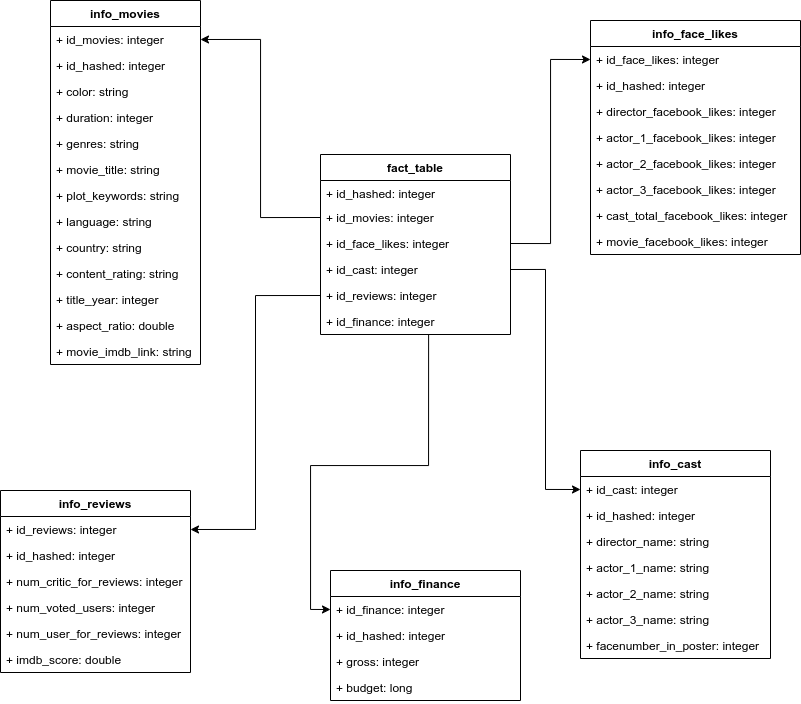

The diagram above was exported from draw.io. Its source (the exported page's mxGraphModel, read from the mxfile embedded in the PNG):
<mxGraphModel dx="2183" dy="818" grid="1" gridSize="10" guides="1" tooltips="1" connect="1" arrows="1" fold="1" page="1" pageScale="1" pageWidth="827" pageHeight="1169" math="0" shadow="0">
  <root>
    <mxCell id="0" />
    <mxCell id="1" parent="0" />
    <mxCell id="t1fQls6hDlJuZABl_cQK-5" value="info_movies" style="swimlane;fontStyle=1;childLayout=stackLayout;horizontal=1;startSize=26;fillColor=none;horizontalStack=0;resizeParent=1;resizeParentMax=0;resizeLast=0;collapsible=1;marginBottom=0;" vertex="1" parent="1">
      <mxGeometry x="60" y="270" width="150" height="364" as="geometry" />
    </mxCell>
    <mxCell id="t1fQls6hDlJuZABl_cQK-87" value="+ id_movies: integer" style="text;strokeColor=none;fillColor=none;align=left;verticalAlign=top;spacingLeft=4;spacingRight=4;overflow=hidden;rotatable=0;points=[[0,0.5],[1,0.5]];portConstraint=eastwest;" vertex="1" parent="t1fQls6hDlJuZABl_cQK-5">
      <mxGeometry y="26" width="150" height="26" as="geometry" />
    </mxCell>
    <mxCell id="t1fQls6hDlJuZABl_cQK-27" value="+ id_hashed: integer" style="text;strokeColor=none;fillColor=none;align=left;verticalAlign=top;spacingLeft=4;spacingRight=4;overflow=hidden;rotatable=0;points=[[0,0.5],[1,0.5]];portConstraint=eastwest;" vertex="1" parent="t1fQls6hDlJuZABl_cQK-5">
      <mxGeometry y="52" width="150" height="26" as="geometry" />
    </mxCell>
    <mxCell id="t1fQls6hDlJuZABl_cQK-6" value="+ color: string" style="text;strokeColor=none;fillColor=none;align=left;verticalAlign=top;spacingLeft=4;spacingRight=4;overflow=hidden;rotatable=0;points=[[0,0.5],[1,0.5]];portConstraint=eastwest;" vertex="1" parent="t1fQls6hDlJuZABl_cQK-5">
      <mxGeometry y="78" width="150" height="26" as="geometry" />
    </mxCell>
    <mxCell id="t1fQls6hDlJuZABl_cQK-7" value="+ duration: integer" style="text;strokeColor=none;fillColor=none;align=left;verticalAlign=top;spacingLeft=4;spacingRight=4;overflow=hidden;rotatable=0;points=[[0,0.5],[1,0.5]];portConstraint=eastwest;" vertex="1" parent="t1fQls6hDlJuZABl_cQK-5">
      <mxGeometry y="104" width="150" height="26" as="geometry" />
    </mxCell>
    <mxCell id="t1fQls6hDlJuZABl_cQK-8" value="+ genres: string" style="text;strokeColor=none;fillColor=none;align=left;verticalAlign=top;spacingLeft=4;spacingRight=4;overflow=hidden;rotatable=0;points=[[0,0.5],[1,0.5]];portConstraint=eastwest;" vertex="1" parent="t1fQls6hDlJuZABl_cQK-5">
      <mxGeometry y="130" width="150" height="26" as="geometry" />
    </mxCell>
    <mxCell id="t1fQls6hDlJuZABl_cQK-21" value="+ movie_title: string" style="text;strokeColor=none;fillColor=none;align=left;verticalAlign=top;spacingLeft=4;spacingRight=4;overflow=hidden;rotatable=0;points=[[0,0.5],[1,0.5]];portConstraint=eastwest;" vertex="1" parent="t1fQls6hDlJuZABl_cQK-5">
      <mxGeometry y="156" width="150" height="26" as="geometry" />
    </mxCell>
    <mxCell id="t1fQls6hDlJuZABl_cQK-19" value="+ plot_keywords: string" style="text;strokeColor=none;fillColor=none;align=left;verticalAlign=top;spacingLeft=4;spacingRight=4;overflow=hidden;rotatable=0;points=[[0,0.5],[1,0.5]];portConstraint=eastwest;" vertex="1" parent="t1fQls6hDlJuZABl_cQK-5">
      <mxGeometry y="182" width="150" height="26" as="geometry" />
    </mxCell>
    <mxCell id="t1fQls6hDlJuZABl_cQK-18" value="+ language: string" style="text;strokeColor=none;fillColor=none;align=left;verticalAlign=top;spacingLeft=4;spacingRight=4;overflow=hidden;rotatable=0;points=[[0,0.5],[1,0.5]];portConstraint=eastwest;" vertex="1" parent="t1fQls6hDlJuZABl_cQK-5">
      <mxGeometry y="208" width="150" height="26" as="geometry" />
    </mxCell>
    <mxCell id="t1fQls6hDlJuZABl_cQK-17" value="+ country: string" style="text;strokeColor=none;fillColor=none;align=left;verticalAlign=top;spacingLeft=4;spacingRight=4;overflow=hidden;rotatable=0;points=[[0,0.5],[1,0.5]];portConstraint=eastwest;" vertex="1" parent="t1fQls6hDlJuZABl_cQK-5">
      <mxGeometry y="234" width="150" height="26" as="geometry" />
    </mxCell>
    <mxCell id="t1fQls6hDlJuZABl_cQK-16" value="+ content_rating: string" style="text;strokeColor=none;fillColor=none;align=left;verticalAlign=top;spacingLeft=4;spacingRight=4;overflow=hidden;rotatable=0;points=[[0,0.5],[1,0.5]];portConstraint=eastwest;" vertex="1" parent="t1fQls6hDlJuZABl_cQK-5">
      <mxGeometry y="260" width="150" height="26" as="geometry" />
    </mxCell>
    <mxCell id="t1fQls6hDlJuZABl_cQK-25" value="+ title_year: integer" style="text;strokeColor=none;fillColor=none;align=left;verticalAlign=top;spacingLeft=4;spacingRight=4;overflow=hidden;rotatable=0;points=[[0,0.5],[1,0.5]];portConstraint=eastwest;" vertex="1" parent="t1fQls6hDlJuZABl_cQK-5">
      <mxGeometry y="286" width="150" height="26" as="geometry" />
    </mxCell>
    <mxCell id="t1fQls6hDlJuZABl_cQK-24" value="+ aspect_ratio: double" style="text;strokeColor=none;fillColor=none;align=left;verticalAlign=top;spacingLeft=4;spacingRight=4;overflow=hidden;rotatable=0;points=[[0,0.5],[1,0.5]];portConstraint=eastwest;" vertex="1" parent="t1fQls6hDlJuZABl_cQK-5">
      <mxGeometry y="312" width="150" height="26" as="geometry" />
    </mxCell>
    <mxCell id="t1fQls6hDlJuZABl_cQK-23" value="+ movie_imdb_link: string" style="text;strokeColor=none;fillColor=none;align=left;verticalAlign=top;spacingLeft=4;spacingRight=4;overflow=hidden;rotatable=0;points=[[0,0.5],[1,0.5]];portConstraint=eastwest;" vertex="1" parent="t1fQls6hDlJuZABl_cQK-5">
      <mxGeometry y="338" width="150" height="26" as="geometry" />
    </mxCell>
    <mxCell id="t1fQls6hDlJuZABl_cQK-28" value="info_cast" style="swimlane;fontStyle=1;childLayout=stackLayout;horizontal=1;startSize=26;fillColor=none;horizontalStack=0;resizeParent=1;resizeParentMax=0;resizeLast=0;collapsible=1;marginBottom=0;" vertex="1" parent="1">
      <mxGeometry x="590" y="720" width="190" height="208" as="geometry" />
    </mxCell>
    <mxCell id="t1fQls6hDlJuZABl_cQK-91" value="+ id_cast: integer" style="text;strokeColor=none;fillColor=none;align=left;verticalAlign=top;spacingLeft=4;spacingRight=4;overflow=hidden;rotatable=0;points=[[0,0.5],[1,0.5]];portConstraint=eastwest;" vertex="1" parent="t1fQls6hDlJuZABl_cQK-28">
      <mxGeometry y="26" width="190" height="26" as="geometry" />
    </mxCell>
    <mxCell id="t1fQls6hDlJuZABl_cQK-29" value="+ id_hashed: integer" style="text;strokeColor=none;fillColor=none;align=left;verticalAlign=top;spacingLeft=4;spacingRight=4;overflow=hidden;rotatable=0;points=[[0,0.5],[1,0.5]];portConstraint=eastwest;" vertex="1" parent="t1fQls6hDlJuZABl_cQK-28">
      <mxGeometry y="52" width="190" height="26" as="geometry" />
    </mxCell>
    <mxCell id="t1fQls6hDlJuZABl_cQK-30" value="+ director_name: string" style="text;strokeColor=none;fillColor=none;align=left;verticalAlign=top;spacingLeft=4;spacingRight=4;overflow=hidden;rotatable=0;points=[[0,0.5],[1,0.5]];portConstraint=eastwest;" vertex="1" parent="t1fQls6hDlJuZABl_cQK-28">
      <mxGeometry y="78" width="190" height="26" as="geometry" />
    </mxCell>
    <mxCell id="t1fQls6hDlJuZABl_cQK-31" value="+ actor_1_name: string" style="text;strokeColor=none;fillColor=none;align=left;verticalAlign=top;spacingLeft=4;spacingRight=4;overflow=hidden;rotatable=0;points=[[0,0.5],[1,0.5]];portConstraint=eastwest;" vertex="1" parent="t1fQls6hDlJuZABl_cQK-28">
      <mxGeometry y="104" width="190" height="26" as="geometry" />
    </mxCell>
    <mxCell id="t1fQls6hDlJuZABl_cQK-32" value="+ actor_2_name: string" style="text;strokeColor=none;fillColor=none;align=left;verticalAlign=top;spacingLeft=4;spacingRight=4;overflow=hidden;rotatable=0;points=[[0,0.5],[1,0.5]];portConstraint=eastwest;" vertex="1" parent="t1fQls6hDlJuZABl_cQK-28">
      <mxGeometry y="130" width="190" height="26" as="geometry" />
    </mxCell>
    <mxCell id="t1fQls6hDlJuZABl_cQK-33" value="+ actor_3_name: string" style="text;strokeColor=none;fillColor=none;align=left;verticalAlign=top;spacingLeft=4;spacingRight=4;overflow=hidden;rotatable=0;points=[[0,0.5],[1,0.5]];portConstraint=eastwest;" vertex="1" parent="t1fQls6hDlJuZABl_cQK-28">
      <mxGeometry y="156" width="190" height="26" as="geometry" />
    </mxCell>
    <mxCell id="t1fQls6hDlJuZABl_cQK-34" value="+ facenumber_in_poster: integer" style="text;strokeColor=none;fillColor=none;align=left;verticalAlign=top;spacingLeft=4;spacingRight=4;overflow=hidden;rotatable=0;points=[[0,0.5],[1,0.5]];portConstraint=eastwest;" vertex="1" parent="t1fQls6hDlJuZABl_cQK-28">
      <mxGeometry y="182" width="190" height="26" as="geometry" />
    </mxCell>
    <mxCell id="t1fQls6hDlJuZABl_cQK-42" value="info_face_likes" style="swimlane;fontStyle=1;childLayout=stackLayout;horizontal=1;startSize=26;fillColor=none;horizontalStack=0;resizeParent=1;resizeParentMax=0;resizeLast=0;collapsible=1;marginBottom=0;" vertex="1" parent="1">
      <mxGeometry x="600" y="290" width="210" height="234" as="geometry" />
    </mxCell>
    <mxCell id="t1fQls6hDlJuZABl_cQK-89" value="+ id_face_likes: integer" style="text;strokeColor=none;fillColor=none;align=left;verticalAlign=top;spacingLeft=4;spacingRight=4;overflow=hidden;rotatable=0;points=[[0,0.5],[1,0.5]];portConstraint=eastwest;" vertex="1" parent="t1fQls6hDlJuZABl_cQK-42">
      <mxGeometry y="26" width="210" height="26" as="geometry" />
    </mxCell>
    <mxCell id="t1fQls6hDlJuZABl_cQK-43" value="+ id_hashed: integer" style="text;strokeColor=none;fillColor=none;align=left;verticalAlign=top;spacingLeft=4;spacingRight=4;overflow=hidden;rotatable=0;points=[[0,0.5],[1,0.5]];portConstraint=eastwest;" vertex="1" parent="t1fQls6hDlJuZABl_cQK-42">
      <mxGeometry y="52" width="210" height="26" as="geometry" />
    </mxCell>
    <mxCell id="t1fQls6hDlJuZABl_cQK-44" value="+ director_facebook_likes: integer" style="text;strokeColor=none;fillColor=none;align=left;verticalAlign=top;spacingLeft=4;spacingRight=4;overflow=hidden;rotatable=0;points=[[0,0.5],[1,0.5]];portConstraint=eastwest;" vertex="1" parent="t1fQls6hDlJuZABl_cQK-42">
      <mxGeometry y="78" width="210" height="26" as="geometry" />
    </mxCell>
    <mxCell id="t1fQls6hDlJuZABl_cQK-45" value="+ actor_1_facebook_likes: integer" style="text;strokeColor=none;fillColor=none;align=left;verticalAlign=top;spacingLeft=4;spacingRight=4;overflow=hidden;rotatable=0;points=[[0,0.5],[1,0.5]];portConstraint=eastwest;" vertex="1" parent="t1fQls6hDlJuZABl_cQK-42">
      <mxGeometry y="104" width="210" height="26" as="geometry" />
    </mxCell>
    <mxCell id="t1fQls6hDlJuZABl_cQK-46" value="+ actor_2_facebook_likes: integer" style="text;strokeColor=none;fillColor=none;align=left;verticalAlign=top;spacingLeft=4;spacingRight=4;overflow=hidden;rotatable=0;points=[[0,0.5],[1,0.5]];portConstraint=eastwest;" vertex="1" parent="t1fQls6hDlJuZABl_cQK-42">
      <mxGeometry y="130" width="210" height="26" as="geometry" />
    </mxCell>
    <mxCell id="t1fQls6hDlJuZABl_cQK-47" value="+ actor_3_facebook_likes: integer" style="text;strokeColor=none;fillColor=none;align=left;verticalAlign=top;spacingLeft=4;spacingRight=4;overflow=hidden;rotatable=0;points=[[0,0.5],[1,0.5]];portConstraint=eastwest;" vertex="1" parent="t1fQls6hDlJuZABl_cQK-42">
      <mxGeometry y="156" width="210" height="26" as="geometry" />
    </mxCell>
    <mxCell id="t1fQls6hDlJuZABl_cQK-48" value="+ cast_total_facebook_likes: integer" style="text;strokeColor=none;fillColor=none;align=left;verticalAlign=top;spacingLeft=4;spacingRight=4;overflow=hidden;rotatable=0;points=[[0,0.5],[1,0.5]];portConstraint=eastwest;" vertex="1" parent="t1fQls6hDlJuZABl_cQK-42">
      <mxGeometry y="182" width="210" height="26" as="geometry" />
    </mxCell>
    <mxCell id="t1fQls6hDlJuZABl_cQK-49" value="+ movie_facebook_likes: integer" style="text;strokeColor=none;fillColor=none;align=left;verticalAlign=top;spacingLeft=4;spacingRight=4;overflow=hidden;rotatable=0;points=[[0,0.5],[1,0.5]];portConstraint=eastwest;" vertex="1" parent="t1fQls6hDlJuZABl_cQK-42">
      <mxGeometry y="208" width="210" height="26" as="geometry" />
    </mxCell>
    <mxCell id="t1fQls6hDlJuZABl_cQK-62" value="info_reviews" style="swimlane;fontStyle=1;childLayout=stackLayout;horizontal=1;startSize=26;fillColor=none;horizontalStack=0;resizeParent=1;resizeParentMax=0;resizeLast=0;collapsible=1;marginBottom=0;" vertex="1" parent="1">
      <mxGeometry x="10" y="760" width="190" height="182" as="geometry" />
    </mxCell>
    <mxCell id="t1fQls6hDlJuZABl_cQK-96" value="+ id_reviews: integer" style="text;strokeColor=none;fillColor=none;align=left;verticalAlign=top;spacingLeft=4;spacingRight=4;overflow=hidden;rotatable=0;points=[[0,0.5],[1,0.5]];portConstraint=eastwest;" vertex="1" parent="t1fQls6hDlJuZABl_cQK-62">
      <mxGeometry y="26" width="190" height="26" as="geometry" />
    </mxCell>
    <mxCell id="t1fQls6hDlJuZABl_cQK-63" value="+ id_hashed: integer" style="text;strokeColor=none;fillColor=none;align=left;verticalAlign=top;spacingLeft=4;spacingRight=4;overflow=hidden;rotatable=0;points=[[0,0.5],[1,0.5]];portConstraint=eastwest;" vertex="1" parent="t1fQls6hDlJuZABl_cQK-62">
      <mxGeometry y="52" width="190" height="26" as="geometry" />
    </mxCell>
    <mxCell id="t1fQls6hDlJuZABl_cQK-64" value="+ num_critic_for_reviews: integer" style="text;strokeColor=none;fillColor=none;align=left;verticalAlign=top;spacingLeft=4;spacingRight=4;overflow=hidden;rotatable=0;points=[[0,0.5],[1,0.5]];portConstraint=eastwest;" vertex="1" parent="t1fQls6hDlJuZABl_cQK-62">
      <mxGeometry y="78" width="190" height="26" as="geometry" />
    </mxCell>
    <mxCell id="t1fQls6hDlJuZABl_cQK-65" value="+ num_voted_users: integer" style="text;strokeColor=none;fillColor=none;align=left;verticalAlign=top;spacingLeft=4;spacingRight=4;overflow=hidden;rotatable=0;points=[[0,0.5],[1,0.5]];portConstraint=eastwest;" vertex="1" parent="t1fQls6hDlJuZABl_cQK-62">
      <mxGeometry y="104" width="190" height="26" as="geometry" />
    </mxCell>
    <mxCell id="t1fQls6hDlJuZABl_cQK-66" value="+ num_user_for_reviews: integer" style="text;strokeColor=none;fillColor=none;align=left;verticalAlign=top;spacingLeft=4;spacingRight=4;overflow=hidden;rotatable=0;points=[[0,0.5],[1,0.5]];portConstraint=eastwest;" vertex="1" parent="t1fQls6hDlJuZABl_cQK-62">
      <mxGeometry y="130" width="190" height="26" as="geometry" />
    </mxCell>
    <mxCell id="t1fQls6hDlJuZABl_cQK-67" value="+ imdb_score: double" style="text;strokeColor=none;fillColor=none;align=left;verticalAlign=top;spacingLeft=4;spacingRight=4;overflow=hidden;rotatable=0;points=[[0,0.5],[1,0.5]];portConstraint=eastwest;" vertex="1" parent="t1fQls6hDlJuZABl_cQK-62">
      <mxGeometry y="156" width="190" height="26" as="geometry" />
    </mxCell>
    <mxCell id="t1fQls6hDlJuZABl_cQK-70" value="info_finance" style="swimlane;fontStyle=1;childLayout=stackLayout;horizontal=1;startSize=26;fillColor=none;horizontalStack=0;resizeParent=1;resizeParentMax=0;resizeLast=0;collapsible=1;marginBottom=0;" vertex="1" parent="1">
      <mxGeometry x="340" y="840" width="190" height="130" as="geometry" />
    </mxCell>
    <mxCell id="t1fQls6hDlJuZABl_cQK-98" value="+ id_finance: integer" style="text;strokeColor=none;fillColor=none;align=left;verticalAlign=top;spacingLeft=4;spacingRight=4;overflow=hidden;rotatable=0;points=[[0,0.5],[1,0.5]];portConstraint=eastwest;" vertex="1" parent="t1fQls6hDlJuZABl_cQK-70">
      <mxGeometry y="26" width="190" height="26" as="geometry" />
    </mxCell>
    <mxCell id="t1fQls6hDlJuZABl_cQK-71" value="+ id_hashed: integer" style="text;strokeColor=none;fillColor=none;align=left;verticalAlign=top;spacingLeft=4;spacingRight=4;overflow=hidden;rotatable=0;points=[[0,0.5],[1,0.5]];portConstraint=eastwest;" vertex="1" parent="t1fQls6hDlJuZABl_cQK-70">
      <mxGeometry y="52" width="190" height="26" as="geometry" />
    </mxCell>
    <mxCell id="t1fQls6hDlJuZABl_cQK-72" value="+ gross: integer" style="text;strokeColor=none;fillColor=none;align=left;verticalAlign=top;spacingLeft=4;spacingRight=4;overflow=hidden;rotatable=0;points=[[0,0.5],[1,0.5]];portConstraint=eastwest;" vertex="1" parent="t1fQls6hDlJuZABl_cQK-70">
      <mxGeometry y="78" width="190" height="26" as="geometry" />
    </mxCell>
    <mxCell id="t1fQls6hDlJuZABl_cQK-73" value="+ budget: long" style="text;strokeColor=none;fillColor=none;align=left;verticalAlign=top;spacingLeft=4;spacingRight=4;overflow=hidden;rotatable=0;points=[[0,0.5],[1,0.5]];portConstraint=eastwest;" vertex="1" parent="t1fQls6hDlJuZABl_cQK-70">
      <mxGeometry y="104" width="190" height="26" as="geometry" />
    </mxCell>
    <mxCell id="t1fQls6hDlJuZABl_cQK-76" value="fact_table" style="swimlane;fontStyle=1;childLayout=stackLayout;horizontal=1;startSize=26;fillColor=none;horizontalStack=0;resizeParent=1;resizeParentMax=0;resizeLast=0;collapsible=1;marginBottom=0;" vertex="1" parent="1">
      <mxGeometry x="330" y="424" width="190" height="180" as="geometry" />
    </mxCell>
    <mxCell id="t1fQls6hDlJuZABl_cQK-77" value="+ id_hashed: integer" style="text;strokeColor=none;fillColor=none;align=left;verticalAlign=top;spacingLeft=4;spacingRight=4;overflow=hidden;rotatable=0;points=[[0,0.5],[1,0.5]];portConstraint=eastwest;" vertex="1" parent="t1fQls6hDlJuZABl_cQK-76">
      <mxGeometry y="26" width="190" height="24" as="geometry" />
    </mxCell>
    <mxCell id="t1fQls6hDlJuZABl_cQK-88" value="+ id_movies: integer" style="text;strokeColor=none;fillColor=none;align=left;verticalAlign=top;spacingLeft=4;spacingRight=4;overflow=hidden;rotatable=0;points=[[0,0.5],[1,0.5]];portConstraint=eastwest;" vertex="1" parent="t1fQls6hDlJuZABl_cQK-76">
      <mxGeometry y="50" width="190" height="26" as="geometry" />
    </mxCell>
    <mxCell id="t1fQls6hDlJuZABl_cQK-95" value="+ id_face_likes: integer" style="text;strokeColor=none;fillColor=none;align=left;verticalAlign=top;spacingLeft=4;spacingRight=4;overflow=hidden;rotatable=0;points=[[0,0.5],[1,0.5]];portConstraint=eastwest;" vertex="1" parent="t1fQls6hDlJuZABl_cQK-76">
      <mxGeometry y="76" width="190" height="26" as="geometry" />
    </mxCell>
    <mxCell id="t1fQls6hDlJuZABl_cQK-94" value="+ id_cast: integer" style="text;strokeColor=none;fillColor=none;align=left;verticalAlign=top;spacingLeft=4;spacingRight=4;overflow=hidden;rotatable=0;points=[[0,0.5],[1,0.5]];portConstraint=eastwest;" vertex="1" parent="t1fQls6hDlJuZABl_cQK-76">
      <mxGeometry y="102" width="190" height="26" as="geometry" />
    </mxCell>
    <mxCell id="t1fQls6hDlJuZABl_cQK-93" value="+ id_reviews: integer" style="text;strokeColor=none;fillColor=none;align=left;verticalAlign=top;spacingLeft=4;spacingRight=4;overflow=hidden;rotatable=0;points=[[0,0.5],[1,0.5]];portConstraint=eastwest;" vertex="1" parent="t1fQls6hDlJuZABl_cQK-76">
      <mxGeometry y="128" width="190" height="26" as="geometry" />
    </mxCell>
    <mxCell id="t1fQls6hDlJuZABl_cQK-97" value="+ id_finance: integer" style="text;strokeColor=none;fillColor=none;align=left;verticalAlign=top;spacingLeft=4;spacingRight=4;overflow=hidden;rotatable=0;points=[[0,0.5],[1,0.5]];portConstraint=eastwest;" vertex="1" parent="t1fQls6hDlJuZABl_cQK-76">
      <mxGeometry y="154" width="190" height="26" as="geometry" />
    </mxCell>
    <mxCell id="t1fQls6hDlJuZABl_cQK-102" style="edgeStyle=orthogonalEdgeStyle;rounded=0;orthogonalLoop=1;jettySize=auto;html=1;exitX=1;exitY=0.5;exitDx=0;exitDy=0;entryX=0;entryY=0.5;entryDx=0;entryDy=0;" edge="1" parent="1" source="t1fQls6hDlJuZABl_cQK-95" target="t1fQls6hDlJuZABl_cQK-89">
      <mxGeometry relative="1" as="geometry" />
    </mxCell>
    <mxCell id="t1fQls6hDlJuZABl_cQK-103" style="edgeStyle=orthogonalEdgeStyle;rounded=0;orthogonalLoop=1;jettySize=auto;html=1;exitX=0;exitY=0.5;exitDx=0;exitDy=0;entryX=1;entryY=0.5;entryDx=0;entryDy=0;" edge="1" parent="1" source="t1fQls6hDlJuZABl_cQK-88" target="t1fQls6hDlJuZABl_cQK-87">
      <mxGeometry relative="1" as="geometry" />
    </mxCell>
    <mxCell id="t1fQls6hDlJuZABl_cQK-104" style="edgeStyle=orthogonalEdgeStyle;rounded=0;orthogonalLoop=1;jettySize=auto;html=1;exitX=1;exitY=0.5;exitDx=0;exitDy=0;entryX=0;entryY=0.5;entryDx=0;entryDy=0;" edge="1" parent="1" source="t1fQls6hDlJuZABl_cQK-94" target="t1fQls6hDlJuZABl_cQK-91">
      <mxGeometry relative="1" as="geometry" />
    </mxCell>
    <mxCell id="t1fQls6hDlJuZABl_cQK-105" style="edgeStyle=orthogonalEdgeStyle;rounded=0;orthogonalLoop=1;jettySize=auto;html=1;exitX=0;exitY=0.5;exitDx=0;exitDy=0;entryX=1;entryY=0.5;entryDx=0;entryDy=0;" edge="1" parent="1" source="t1fQls6hDlJuZABl_cQK-93" target="t1fQls6hDlJuZABl_cQK-96">
      <mxGeometry relative="1" as="geometry" />
    </mxCell>
    <mxCell id="t1fQls6hDlJuZABl_cQK-106" style="edgeStyle=orthogonalEdgeStyle;rounded=0;orthogonalLoop=1;jettySize=auto;html=1;exitX=0.569;exitY=1.004;exitDx=0;exitDy=0;entryX=0;entryY=0.5;entryDx=0;entryDy=0;exitPerimeter=0;" edge="1" parent="1" source="t1fQls6hDlJuZABl_cQK-97" target="t1fQls6hDlJuZABl_cQK-98">
      <mxGeometry relative="1" as="geometry" />
    </mxCell>
  </root>
</mxGraphModel>